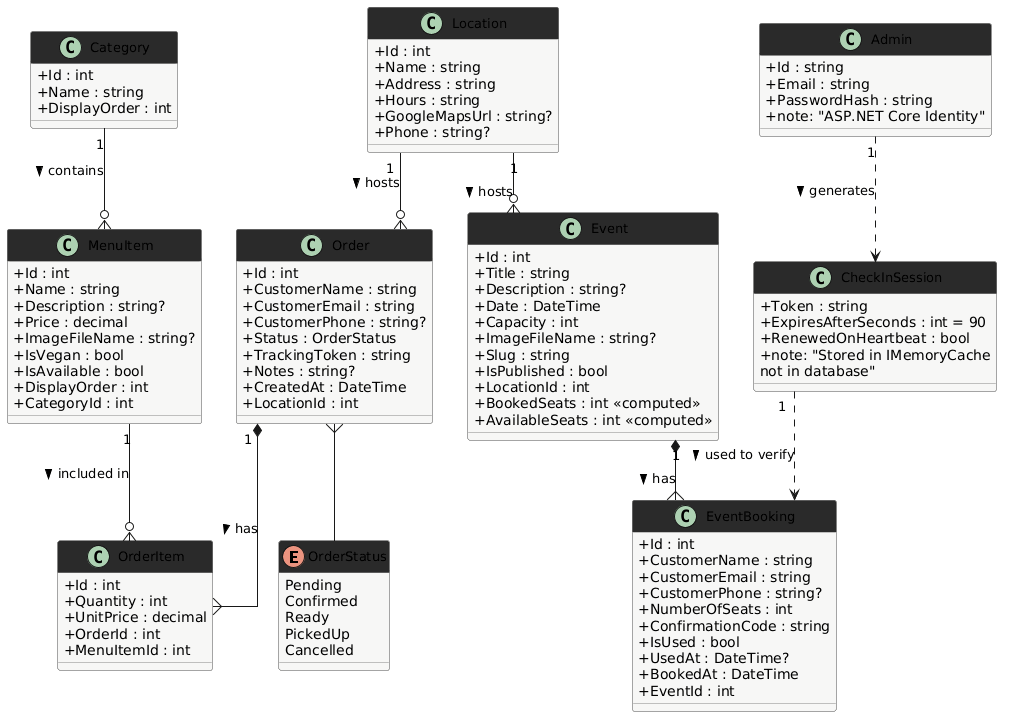

The diagram above was rendered by PlantUML. Its source (embedded in the PNG):
@startuml
skinparam classAttributeIconSize 0
skinparam linetype ortho
skinparam class {
    BackgroundColor #F7F7F6
    BorderColor #878786
    HeaderBackgroundColor #2a2a2a
    HeaderFontColor #FFFFFF
    FontSize 13
}
skinparam backgroundColor #FFFFFF

enum OrderStatus {
    Pending
    Confirmed
    Ready
    PickedUp
    Cancelled
}

class Location {
    +Id : int
    +Name : string
    +Address : string
    +Hours : string
    +GoogleMapsUrl : string?
    +Phone : string?
}

class Category {
    +Id : int
    +Name : string
    +DisplayOrder : int
}

class MenuItem {
    +Id : int
    +Name : string
    +Description : string?
    +Price : decimal
    +ImageFileName : string?
    +IsVegan : bool
    +IsAvailable : bool
    +DisplayOrder : int
    +CategoryId : int
}

class Order {
    +Id : int
    +CustomerName : string
    +CustomerEmail : string
    +CustomerPhone : string?
    +Status : OrderStatus
    +TrackingToken : string
    +Notes : string?
    +CreatedAt : DateTime
    +LocationId : int
}

class OrderItem {
    +Id : int
    +Quantity : int
    +UnitPrice : decimal
    +OrderId : int
    +MenuItemId : int
}

class Event {
    +Id : int
    +Title : string
    +Description : string?
    +Date : DateTime
    +Capacity : int
    +ImageFileName : string?
    +Slug : string
    +IsPublished : bool
    +LocationId : int
    +BookedSeats : int <<computed>>
    +AvailableSeats : int <<computed>>
}

class EventBooking {
    +Id : int
    +CustomerName : string
    +CustomerEmail : string
    +CustomerPhone : string?
    +NumberOfSeats : int
    +ConfirmationCode : string
    +IsUsed : bool
    +UsedAt : DateTime?
    +BookedAt : DateTime
    +EventId : int
}

class CheckInSession {
    +Token : string
    +ExpiresAfterSeconds : int = 90
    +RenewedOnHeartbeat : bool
    +note: "Stored in IMemoryCache\nnot in database"
}

class Admin {
    +Id : string
    +Email : string
    +PasswordHash : string
    +note: "ASP.NET Core Identity"
}

' ── Relationships ────────────────────────────────────────────────

Location "1" --o{ Order : "hosts >"
Location "1" --o{ Event : "hosts >"

Category "1" --o{ MenuItem : "contains >"

Order "1" *--{ OrderItem : "has >"
MenuItem "1" --o{ OrderItem : "included in >"
Order }-- OrderStatus

Event "1" *--{ EventBooking : "has >"

Admin "1" ..> CheckInSession : "generates >"
CheckInSession "1" ..> EventBooking : "used to verify >"
@enduml